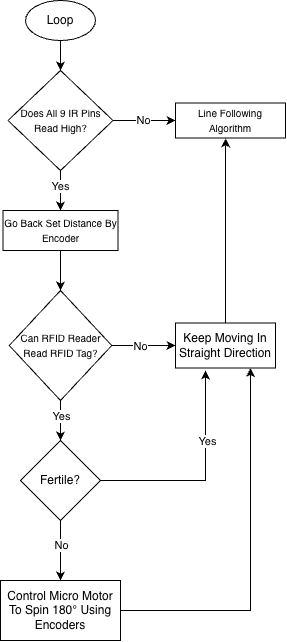

The diagram above was exported from draw.io. Its source (the exported page's mxGraphModel, read from the mxfile embedded in the PNG):
<mxGraphModel dx="1118" dy="770" grid="1" gridSize="10" guides="1" tooltips="1" connect="1" arrows="1" fold="1" page="1" pageScale="1" pageWidth="827" pageHeight="1169" math="0" shadow="0">
  <root>
    <mxCell id="0" />
    <mxCell id="1" parent="0" />
    <mxCell id="18pl1XvSWPBuDtBrX6_s-3" edge="1" parent="1" source="18pl1XvSWPBuDtBrX6_s-1" style="edgeStyle=orthogonalEdgeStyle;rounded=0;orthogonalLoop=1;jettySize=auto;html=1;entryX=0.5;entryY=0;entryDx=0;entryDy=0;" target="18pl1XvSWPBuDtBrX6_s-2">
      <mxGeometry relative="1" as="geometry" />
    </mxCell>
    <mxCell id="18pl1XvSWPBuDtBrX6_s-1" parent="1" style="ellipse;whiteSpace=wrap;html=1;" value="Loop" vertex="1">
      <mxGeometry height="40" width="70" x="40" y="40" as="geometry" />
    </mxCell>
    <mxCell id="18pl1XvSWPBuDtBrX6_s-5" edge="1" parent="1" source="18pl1XvSWPBuDtBrX6_s-2" style="edgeStyle=orthogonalEdgeStyle;rounded=0;orthogonalLoop=1;jettySize=auto;html=1;entryX=0;entryY=0.5;entryDx=0;entryDy=0;" target="18pl1XvSWPBuDtBrX6_s-4">
      <mxGeometry relative="1" as="geometry" />
    </mxCell>
    <mxCell id="18pl1XvSWPBuDtBrX6_s-6" connectable="0" parent="18pl1XvSWPBuDtBrX6_s-5" style="edgeLabel;html=1;align=center;verticalAlign=middle;resizable=0;points=[];" value="No" vertex="1">
      <mxGeometry relative="1" x="-0.0407" y="1" as="geometry">
        <mxPoint as="offset" />
      </mxGeometry>
    </mxCell>
    <mxCell id="jVVAS770Sz8itgLeqfys-2" edge="1" parent="1" source="18pl1XvSWPBuDtBrX6_s-2" style="edgeStyle=orthogonalEdgeStyle;rounded=0;orthogonalLoop=1;jettySize=auto;html=1;entryX=0.5;entryY=0;entryDx=0;entryDy=0;" target="jVVAS770Sz8itgLeqfys-1">
      <mxGeometry relative="1" as="geometry" />
    </mxCell>
    <mxCell id="jVVAS770Sz8itgLeqfys-6" connectable="0" parent="jVVAS770Sz8itgLeqfys-2" style="edgeLabel;html=1;align=center;verticalAlign=middle;resizable=0;points=[];" value="Yes" vertex="1">
      <mxGeometry relative="1" x="-0.2448" y="-1" as="geometry">
        <mxPoint as="offset" />
      </mxGeometry>
    </mxCell>
    <mxCell id="18pl1XvSWPBuDtBrX6_s-2" parent="1" style="rhombus;whiteSpace=wrap;html=1;" value="&lt;font style=&quot;font-size: 10px;&quot;&gt;Does All 9 IR Pins Read High?&lt;/font&gt;" vertex="1">
      <mxGeometry height="100" width="105" x="22.5" y="110" as="geometry" />
    </mxCell>
    <mxCell id="18pl1XvSWPBuDtBrX6_s-4" parent="1" style="rounded=0;whiteSpace=wrap;html=1;" value="&lt;font style=&quot;font-size: 10px;&quot;&gt;Line Following Algorithm&lt;/font&gt;" vertex="1">
      <mxGeometry height="35" width="110" x="190" y="142.5" as="geometry" />
    </mxCell>
    <mxCell id="jVVAS770Sz8itgLeqfys-5" edge="1" parent="1" source="jVVAS770Sz8itgLeqfys-1" style="edgeStyle=orthogonalEdgeStyle;rounded=0;orthogonalLoop=1;jettySize=auto;html=1;entryX=0.5;entryY=0;entryDx=0;entryDy=0;" target="jVVAS770Sz8itgLeqfys-3">
      <mxGeometry relative="1" as="geometry" />
    </mxCell>
    <mxCell id="jVVAS770Sz8itgLeqfys-1" parent="1" style="rounded=0;whiteSpace=wrap;html=1;" value="&lt;font style=&quot;font-size: 10px;&quot;&gt;Go Back Set Distance By Encoder&lt;/font&gt;" vertex="1">
      <mxGeometry height="40" width="115" x="17.5" y="250" as="geometry" />
    </mxCell>
    <mxCell id="jVVAS770Sz8itgLeqfys-8" edge="1" parent="1" source="jVVAS770Sz8itgLeqfys-3" style="edgeStyle=orthogonalEdgeStyle;rounded=0;orthogonalLoop=1;jettySize=auto;html=1;">
      <mxGeometry relative="1" as="geometry">
        <mxPoint x="75" y="480" as="targetPoint" />
      </mxGeometry>
    </mxCell>
    <mxCell id="jVVAS770Sz8itgLeqfys-9" connectable="0" parent="jVVAS770Sz8itgLeqfys-8" style="edgeLabel;html=1;align=center;verticalAlign=middle;resizable=0;points=[];" value="Yes" vertex="1">
      <mxGeometry relative="1" x="-0.2303" as="geometry">
        <mxPoint as="offset" />
      </mxGeometry>
    </mxCell>
    <mxCell id="jVVAS770Sz8itgLeqfys-17" edge="1" parent="1" source="jVVAS770Sz8itgLeqfys-3" style="edgeStyle=orthogonalEdgeStyle;rounded=0;orthogonalLoop=1;jettySize=auto;html=1;entryX=0;entryY=0.5;entryDx=0;entryDy=0;" target="jVVAS770Sz8itgLeqfys-16">
      <mxGeometry relative="1" as="geometry" />
    </mxCell>
    <mxCell id="jVVAS770Sz8itgLeqfys-18" connectable="0" parent="jVVAS770Sz8itgLeqfys-17" style="edgeLabel;html=1;align=center;verticalAlign=middle;resizable=0;points=[];" value="No" vertex="1">
      <mxGeometry relative="1" x="-0.1189" as="geometry">
        <mxPoint as="offset" />
      </mxGeometry>
    </mxCell>
    <mxCell id="jVVAS770Sz8itgLeqfys-3" parent="1" style="rhombus;whiteSpace=wrap;html=1;" value="&lt;font style=&quot;font-size: 10px;&quot;&gt;Can RFID Reader Read RFID Tag?&lt;/font&gt;" vertex="1">
      <mxGeometry height="110" width="102.5" x="23.75" y="330" as="geometry" />
    </mxCell>
    <mxCell id="jVVAS770Sz8itgLeqfys-22" edge="1" parent="1" source="jVVAS770Sz8itgLeqfys-7" style="edgeStyle=orthogonalEdgeStyle;rounded=0;orthogonalLoop=1;jettySize=auto;html=1;entryX=0.75;entryY=1;entryDx=0;entryDy=0;" target="jVVAS770Sz8itgLeqfys-16">
      <mxGeometry relative="1" as="geometry" />
    </mxCell>
    <mxCell id="jVVAS770Sz8itgLeqfys-7" parent="1" style="rounded=0;whiteSpace=wrap;html=1;" value="Control Micro Motor To Spin 180° Using Encoders" vertex="1">
      <mxGeometry height="60" width="120" x="15" y="620" as="geometry" />
    </mxCell>
    <mxCell id="jVVAS770Sz8itgLeqfys-11" edge="1" parent="1" source="jVVAS770Sz8itgLeqfys-10" style="edgeStyle=orthogonalEdgeStyle;rounded=0;orthogonalLoop=1;jettySize=auto;html=1;entryX=0.5;entryY=0;entryDx=0;entryDy=0;" target="jVVAS770Sz8itgLeqfys-7">
      <mxGeometry relative="1" as="geometry">
        <mxPoint x="75" y="610" as="targetPoint" />
      </mxGeometry>
    </mxCell>
    <mxCell id="jVVAS770Sz8itgLeqfys-13" connectable="0" parent="jVVAS770Sz8itgLeqfys-11" style="edgeLabel;html=1;align=center;verticalAlign=middle;resizable=0;points=[];" value="No" vertex="1">
      <mxGeometry relative="1" x="-0.1481" y="4" as="geometry">
        <mxPoint x="-4" y="-1" as="offset" />
      </mxGeometry>
    </mxCell>
    <mxCell id="jVVAS770Sz8itgLeqfys-20" edge="1" parent="1" source="jVVAS770Sz8itgLeqfys-10" style="edgeStyle=orthogonalEdgeStyle;rounded=0;orthogonalLoop=1;jettySize=auto;html=1;">
      <mxGeometry relative="1" as="geometry">
        <Array as="points">
          <mxPoint x="220" y="520" />
          <mxPoint x="220" y="410" />
        </Array>
        <mxPoint x="220" y="410" as="targetPoint" />
      </mxGeometry>
    </mxCell>
    <mxCell id="jVVAS770Sz8itgLeqfys-21" connectable="0" parent="jVVAS770Sz8itgLeqfys-20" style="edgeLabel;html=1;align=center;verticalAlign=middle;resizable=0;points=[];" value="Yes" vertex="1">
      <mxGeometry relative="1" x="0.3481" y="-1" as="geometry">
        <mxPoint as="offset" />
      </mxGeometry>
    </mxCell>
    <mxCell id="jVVAS770Sz8itgLeqfys-10" parent="1" style="rhombus;whiteSpace=wrap;html=1;" value="Fertile?" vertex="1">
      <mxGeometry height="80" width="80" x="35" y="480" as="geometry" />
    </mxCell>
    <mxCell id="jVVAS770Sz8itgLeqfys-19" edge="1" parent="1" source="jVVAS770Sz8itgLeqfys-16" style="edgeStyle=orthogonalEdgeStyle;rounded=0;orthogonalLoop=1;jettySize=auto;html=1;entryX=0.458;entryY=1.01;entryDx=0;entryDy=0;entryPerimeter=0;" target="18pl1XvSWPBuDtBrX6_s-4">
      <mxGeometry relative="1" as="geometry">
        <Array as="points">
          <mxPoint x="240" y="190" />
          <mxPoint x="240" y="190" />
        </Array>
        <mxPoint x="240" y="180" as="targetPoint" />
      </mxGeometry>
    </mxCell>
    <mxCell id="jVVAS770Sz8itgLeqfys-16" parent="1" style="rounded=0;whiteSpace=wrap;html=1;" value="Keep Moving In Straight Direction" vertex="1">
      <mxGeometry height="45" width="100" x="190" y="362.5" as="geometry" />
    </mxCell>
  </root>
</mxGraphModel>